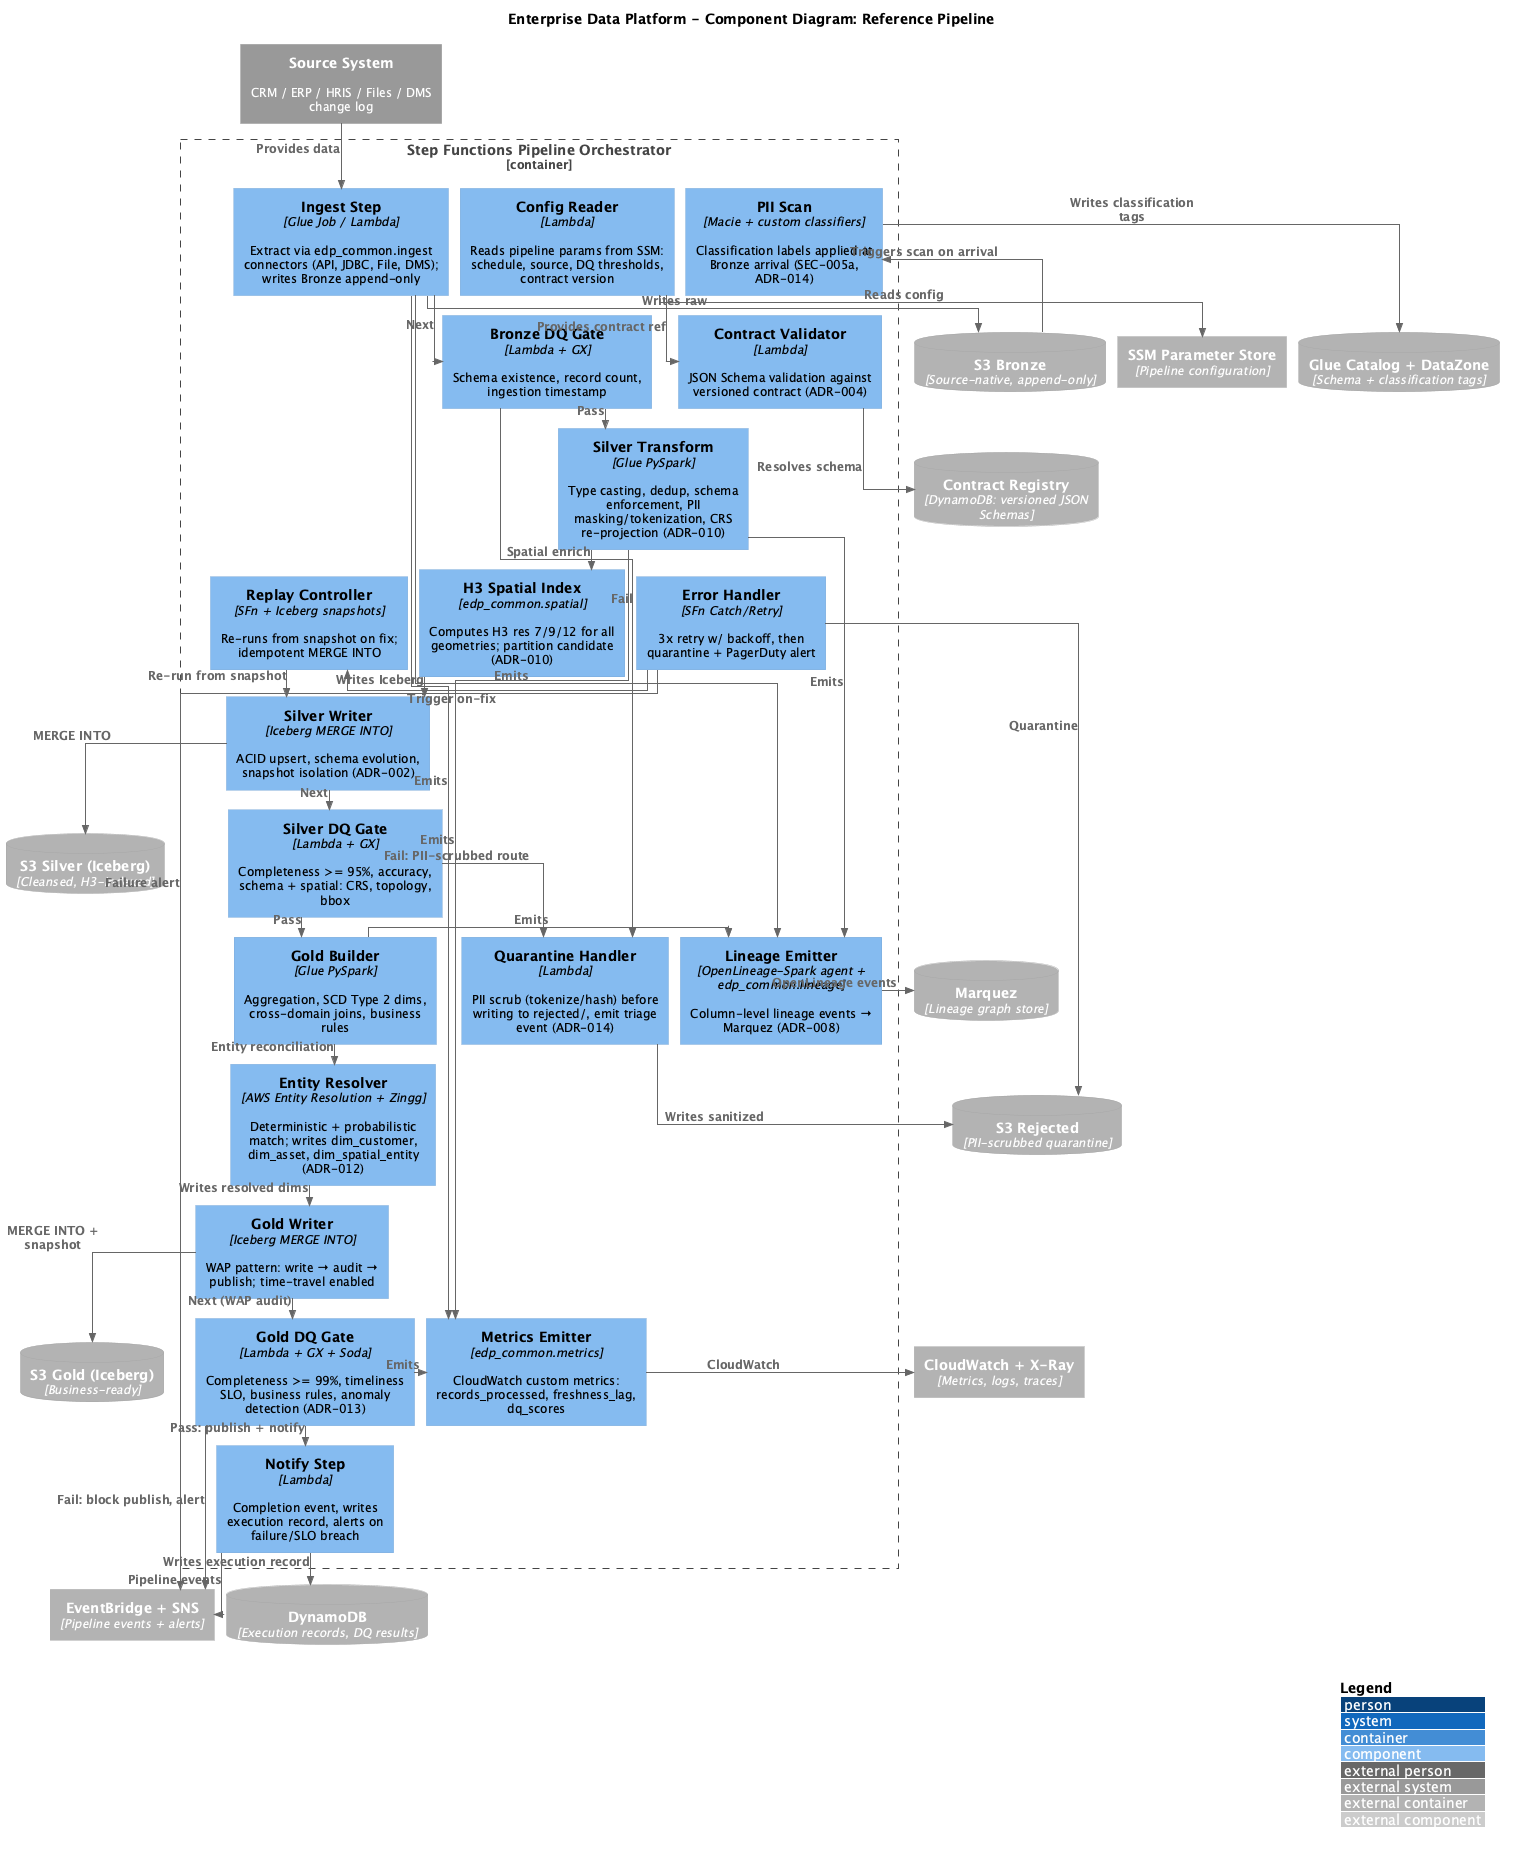

The diagram above was rendered by PlantUML. Its source (embedded in the PNG):
@startuml c4-component-pipeline
!include https://raw.githubusercontent.com/plantuml-stdlib/C4-PlantUML/master/C4_Component.puml

LAYOUT_WITH_LEGEND()
LAYOUT_TOP_DOWN()

' Tighter spacing for slide-friendly rendering
skinparam nodesep 12
skinparam ranksep 20
skinparam defaultFontSize 12
skinparam linetype ortho
skinparam roundCorner 6

title Enterprise Data Platform - Component Diagram: Reference Pipeline

System_Ext(source, "Source System", "CRM / ERP / HRIS / Files / DMS change log")

Container_Boundary(sfn_container, "Step Functions Pipeline Orchestrator") {

    Component(config, "Config Reader", "Lambda", "Reads pipeline params from SSM: schedule, source, DQ thresholds, contract version")

    Component(contract_check, "Contract Validator", "Lambda", "JSON Schema validation against versioned contract (ADR-004)")

    Component(ingest, "Ingest Step", "Glue Job / Lambda", "Extract via edp_common.ingest connectors (API, JDBC, File, DMS); writes Bronze append-only")

    Component(macie_scan, "PII Scan", "Macie + custom classifiers", "Classification labels applied at Bronze arrival (SEC-005a, ADR-014)")

    Component(dq1, "Bronze DQ Gate", "Lambda + GX", "Schema existence, record count, ingestion timestamp")

    Component(transform, "Silver Transform", "Glue PySpark", "Type casting, dedup, schema enforcement, PII masking/tokenization, CRS re-projection (ADR-010)")

    Component(h3_index, "H3 Spatial Index", "edp_common.spatial", "Computes H3 res 7/9/12 for all geometries; partition candidate (ADR-010)")

    Component(silver_write, "Silver Writer", "Iceberg MERGE INTO", "ACID upsert, schema evolution, snapshot isolation (ADR-002)")

    Component(dq2, "Silver DQ Gate", "Lambda + GX", "Completeness >= 95%, accuracy, schema + spatial: CRS, topology, bbox")

    Component(quarantine, "Quarantine Handler", "Lambda", "PII scrub (tokenize/hash) before writing to rejected/, emit triage event (ADR-014)")

    Component(gold_build, "Gold Builder", "Glue PySpark", "Aggregation, SCD Type 2 dims, cross-domain joins, business rules")

    Component(entity_resolve, "Entity Resolver", "AWS Entity Resolution + Zingg", "Deterministic + probabilistic match; writes dim_customer, dim_asset, dim_spatial_entity (ADR-012)")

    Component(gold_write, "Gold Writer", "Iceberg MERGE INTO", "WAP pattern: write → audit → publish; time-travel enabled")

    Component(dq3, "Gold DQ Gate", "Lambda + GX + Soda", "Completeness >= 99%, timeliness SLO, business rules, anomaly detection (ADR-013)")

    Component(lineage, "Lineage Emitter", "OpenLineage-Spark agent + edp_common.lineage", "Column-level lineage events → Marquez (ADR-008)")

    Component(metrics, "Metrics Emitter", "edp_common.metrics", "CloudWatch custom metrics: records_processed, freshness_lag, dq_scores")

    Component(notify, "Notify Step", "Lambda", "Completion event, writes execution record, alerts on failure/SLO breach")

    Component(error, "Error Handler", "SFn Catch/Retry", "3x retry w/ backoff, then quarantine + PagerDuty alert")

    Component(replay, "Replay Controller", "SFn + Iceberg snapshots", "Re-runs from snapshot on fix; idempotent MERGE INTO")
}

Container_Ext(ssm, "SSM Parameter Store", "Pipeline configuration")
ContainerDb_Ext(contract_reg, "Contract Registry", "DynamoDB: versioned JSON Schemas")
ContainerDb_Ext(s3_bronze, "S3 Bronze", "Source-native, append-only")
ContainerDb_Ext(s3_silver, "S3 Silver (Iceberg)", "Cleansed, H3-indexed")
ContainerDb_Ext(s3_gold, "S3 Gold (Iceberg)", "Business-ready")
ContainerDb_Ext(s3_rejected, "S3 Rejected", "PII-scrubbed quarantine")
ContainerDb_Ext(catalog, "Glue Catalog + DataZone", "Schema + classification tags")
ContainerDb_Ext(dynamo, "DynamoDB", "Execution records, DQ results")
ContainerDb_Ext(marquez_ext, "Marquez", "Lineage graph store")
Container_Ext(events, "EventBridge + SNS", "Pipeline events + alerts")
Container_Ext(cw, "CloudWatch + X-Ray", "Metrics, logs, traces")

' ── Flow ──────────────────────────────────────────────
Rel_D(config, ssm, "Reads config")
Rel_D(config, contract_check, "Provides contract ref")
Rel_D(contract_check, contract_reg, "Resolves schema")
Rel_D(source, ingest, "Provides data")
Rel_D(ingest, s3_bronze, "Writes raw")
Rel_D(s3_bronze, macie_scan, "Triggers scan on arrival")
Rel_D(macie_scan, catalog, "Writes classification tags")
Rel_D(ingest, dq1, "Next")

Rel_D(dq1, transform, "Pass")
Rel_D(dq1, quarantine, "Fail")

Rel_D(transform, h3_index, "Spatial enrich")
Rel_D(h3_index, silver_write, "Writes Iceberg")
Rel_D(silver_write, s3_silver, "MERGE INTO")
Rel_D(silver_write, dq2, "Next")

Rel_D(dq2, gold_build, "Pass")
Rel_D(dq2, quarantine, "Fail: PII-scrubbed route")
Rel_D(quarantine, s3_rejected, "Writes sanitized")

Rel_D(gold_build, entity_resolve, "Entity reconciliation")
Rel_D(entity_resolve, gold_write, "Writes resolved dims")
Rel_D(gold_write, s3_gold, "MERGE INTO + snapshot")
Rel_D(gold_write, dq3, "Next (WAP audit)")

Rel_D(dq3, notify, "Pass: publish + notify")
Rel_D(dq3, events, "Fail: block publish, alert")

Rel_D(notify, events, "Pipeline events")
Rel_D(notify, dynamo, "Writes execution record")

' ── Error + replay ─────────────────────────────────────
Rel_R(error, events, "Failure alert")
Rel_R(error, s3_rejected, "Quarantine")
Rel_R(error, replay, "Trigger on-fix")
Rel_D(replay, silver_write, "Re-run from snapshot")

' ── Observability cross-cuts ───────────────────────────
Rel_R(ingest, lineage, "Emits")
Rel_R(transform, lineage, "Emits")
Rel_R(gold_build, lineage, "Emits")
Rel_R(lineage, marquez_ext, "OpenLineage events")
Rel_R(ingest, metrics, "Emits")
Rel_R(transform, metrics, "Emits")
Rel_R(dq3, metrics, "Emits")
Rel_R(metrics, cw, "CloudWatch")

@enduml